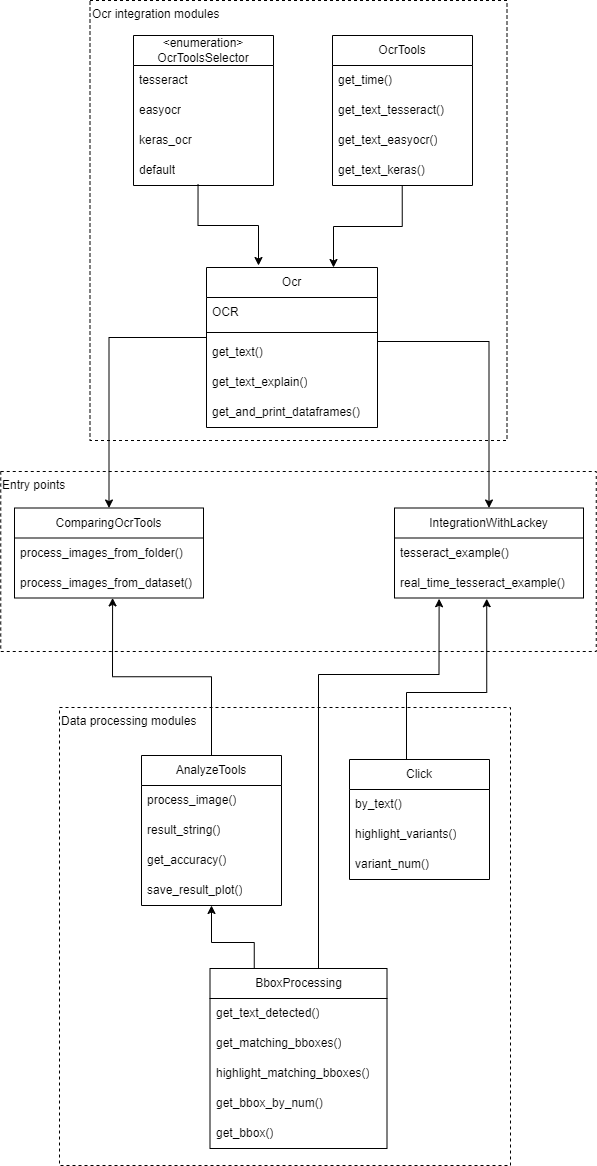

The diagram above was exported from draw.io. Its source (the exported page's mxGraphModel, read from the mxfile embedded in the PNG):
<mxGraphModel dx="1985" dy="2409" grid="0" gridSize="10" guides="1" tooltips="1" connect="1" arrows="1" fold="1" page="1" pageScale="1" pageWidth="827" pageHeight="1169" math="0" shadow="0">
  <root>
    <mxCell id="0" />
    <mxCell id="1" parent="0" />
    <mxCell id="2" value="Entry points" style="rounded=0;whiteSpace=wrap;html=1;dashed=1;align=left;verticalAlign=top;" vertex="1" parent="1">
      <mxGeometry x="165.25" y="-116" width="595.5" height="180" as="geometry" />
    </mxCell>
    <mxCell id="3" value="Ocr integration modules" style="rounded=0;whiteSpace=wrap;html=1;dashed=1;align=left;verticalAlign=top;" vertex="1" parent="1">
      <mxGeometry x="254.5" y="-587" width="417" height="440" as="geometry" />
    </mxCell>
    <mxCell id="4" value="Data processing modules" style="rounded=0;whiteSpace=wrap;html=1;dashed=1;align=left;verticalAlign=top;" vertex="1" parent="1">
      <mxGeometry x="224" y="120" width="451" height="458" as="geometry" />
    </mxCell>
    <mxCell id="5" style="edgeStyle=orthogonalEdgeStyle;rounded=0;orthogonalLoop=1;jettySize=auto;html=1;exitX=0.498;exitY=0.986;exitDx=0;exitDy=0;entryX=0.75;entryY=0;entryDx=0;entryDy=0;exitPerimeter=0;" edge="1" source="10" target="41" parent="1">
      <mxGeometry relative="1" as="geometry">
        <Array as="points">
          <mxPoint x="567" y="-361" />
          <mxPoint x="498" y="-361" />
        </Array>
      </mxGeometry>
    </mxCell>
    <mxCell id="6" value="OcrTools" style="swimlane;fontStyle=0;childLayout=stackLayout;horizontal=1;startSize=30;horizontalStack=0;resizeParent=1;resizeParentMax=0;resizeLast=0;collapsible=1;marginBottom=0;whiteSpace=wrap;html=1;" vertex="1" parent="1">
      <mxGeometry x="497" y="-552" width="140" height="150" as="geometry" />
    </mxCell>
    <mxCell id="7" value="get_time()" style="text;strokeColor=none;fillColor=none;align=left;verticalAlign=middle;spacingLeft=4;spacingRight=4;overflow=hidden;points=[[0,0.5],[1,0.5]];portConstraint=eastwest;rotatable=0;whiteSpace=wrap;html=1;" vertex="1" parent="6">
      <mxGeometry y="30" width="140" height="30" as="geometry" />
    </mxCell>
    <mxCell id="8" value="get_text_tesseract()" style="text;strokeColor=none;fillColor=none;align=left;verticalAlign=middle;spacingLeft=4;spacingRight=4;overflow=hidden;points=[[0,0.5],[1,0.5]];portConstraint=eastwest;rotatable=0;whiteSpace=wrap;html=1;" vertex="1" parent="6">
      <mxGeometry y="60" width="140" height="30" as="geometry" />
    </mxCell>
    <mxCell id="9" value="get_text_easyocr()" style="text;strokeColor=none;fillColor=none;align=left;verticalAlign=middle;spacingLeft=4;spacingRight=4;overflow=hidden;points=[[0,0.5],[1,0.5]];portConstraint=eastwest;rotatable=0;whiteSpace=wrap;html=1;" vertex="1" parent="6">
      <mxGeometry y="90" width="140" height="30" as="geometry" />
    </mxCell>
    <mxCell id="10" value="get_text_keras()" style="text;strokeColor=none;fillColor=none;align=left;verticalAlign=middle;spacingLeft=4;spacingRight=4;overflow=hidden;points=[[0,0.5],[1,0.5]];portConstraint=eastwest;rotatable=0;whiteSpace=wrap;html=1;" vertex="1" parent="6">
      <mxGeometry y="120" width="140" height="30" as="geometry" />
    </mxCell>
    <mxCell id="11" style="edgeStyle=orthogonalEdgeStyle;rounded=0;orthogonalLoop=1;jettySize=auto;html=1;exitX=0.461;exitY=0.958;exitDx=0;exitDy=0;exitPerimeter=0;" edge="1" source="16" parent="1">
      <mxGeometry relative="1" as="geometry">
        <mxPoint x="423" y="-322" as="targetPoint" />
        <Array as="points">
          <mxPoint x="363" y="-362" />
          <mxPoint x="423" y="-362" />
        </Array>
      </mxGeometry>
    </mxCell>
    <mxCell id="12" value="&lt;div&gt;&amp;lt;enumeration&amp;gt;&lt;/div&gt;OcrToolsSelector" style="swimlane;fontStyle=0;childLayout=stackLayout;horizontal=1;startSize=30;horizontalStack=0;resizeParent=1;resizeParentMax=0;resizeLast=0;collapsible=1;marginBottom=0;whiteSpace=wrap;html=1;" vertex="1" parent="1">
      <mxGeometry x="298" y="-552" width="140" height="150" as="geometry" />
    </mxCell>
    <mxCell id="13" value="tesseract" style="text;strokeColor=none;fillColor=none;align=left;verticalAlign=middle;spacingLeft=4;spacingRight=4;overflow=hidden;points=[[0,0.5],[1,0.5]];portConstraint=eastwest;rotatable=0;whiteSpace=wrap;html=1;" vertex="1" parent="12">
      <mxGeometry y="30" width="140" height="30" as="geometry" />
    </mxCell>
    <mxCell id="14" value="easyocr" style="text;strokeColor=none;fillColor=none;align=left;verticalAlign=middle;spacingLeft=4;spacingRight=4;overflow=hidden;points=[[0,0.5],[1,0.5]];portConstraint=eastwest;rotatable=0;whiteSpace=wrap;html=1;" vertex="1" parent="12">
      <mxGeometry y="60" width="140" height="30" as="geometry" />
    </mxCell>
    <mxCell id="15" value="keras_ocr" style="text;strokeColor=none;fillColor=none;align=left;verticalAlign=middle;spacingLeft=4;spacingRight=4;overflow=hidden;points=[[0,0.5],[1,0.5]];portConstraint=eastwest;rotatable=0;whiteSpace=wrap;html=1;" vertex="1" parent="12">
      <mxGeometry y="90" width="140" height="30" as="geometry" />
    </mxCell>
    <mxCell id="16" value="default" style="text;strokeColor=none;fillColor=none;align=left;verticalAlign=middle;spacingLeft=4;spacingRight=4;overflow=hidden;points=[[0,0.5],[1,0.5]];portConstraint=eastwest;rotatable=0;whiteSpace=wrap;html=1;" vertex="1" parent="12">
      <mxGeometry y="120" width="140" height="30" as="geometry" />
    </mxCell>
    <mxCell id="17" value="BboxProcessing" style="swimlane;fontStyle=0;childLayout=stackLayout;horizontal=1;startSize=30;horizontalStack=0;resizeParent=1;resizeParentMax=0;resizeLast=0;collapsible=1;marginBottom=0;whiteSpace=wrap;html=1;" vertex="1" parent="1">
      <mxGeometry x="374.5" y="381" width="177" height="180" as="geometry" />
    </mxCell>
    <mxCell id="18" value="get_text_detected()" style="text;strokeColor=none;fillColor=none;align=left;verticalAlign=middle;spacingLeft=4;spacingRight=4;overflow=hidden;points=[[0,0.5],[1,0.5]];portConstraint=eastwest;rotatable=0;whiteSpace=wrap;html=1;" vertex="1" parent="17">
      <mxGeometry y="30" width="177" height="30" as="geometry" />
    </mxCell>
    <mxCell id="19" value="get_matching_bboxes()" style="text;strokeColor=none;fillColor=none;align=left;verticalAlign=middle;spacingLeft=4;spacingRight=4;overflow=hidden;points=[[0,0.5],[1,0.5]];portConstraint=eastwest;rotatable=0;whiteSpace=wrap;html=1;" vertex="1" parent="17">
      <mxGeometry y="60" width="177" height="30" as="geometry" />
    </mxCell>
    <mxCell id="20" value="highlight_matching_bboxes()" style="text;strokeColor=none;fillColor=none;align=left;verticalAlign=middle;spacingLeft=4;spacingRight=4;overflow=hidden;points=[[0,0.5],[1,0.5]];portConstraint=eastwest;rotatable=0;whiteSpace=wrap;html=1;" vertex="1" parent="17">
      <mxGeometry y="90" width="177" height="30" as="geometry" />
    </mxCell>
    <mxCell id="21" value="get_bbox_by_num()" style="text;strokeColor=none;fillColor=none;align=left;verticalAlign=middle;spacingLeft=4;spacingRight=4;overflow=hidden;points=[[0,0.5],[1,0.5]];portConstraint=eastwest;rotatable=0;whiteSpace=wrap;html=1;" vertex="1" parent="17">
      <mxGeometry y="120" width="177" height="30" as="geometry" />
    </mxCell>
    <mxCell id="22" value="get_bbox()" style="text;strokeColor=none;fillColor=none;align=left;verticalAlign=middle;spacingLeft=4;spacingRight=4;overflow=hidden;points=[[0,0.5],[1,0.5]];portConstraint=eastwest;rotatable=0;whiteSpace=wrap;html=1;" vertex="1" parent="17">
      <mxGeometry y="150" width="177" height="30" as="geometry" />
    </mxCell>
    <mxCell id="23" value="Click" style="swimlane;fontStyle=0;childLayout=stackLayout;horizontal=1;startSize=30;horizontalStack=0;resizeParent=1;resizeParentMax=0;resizeLast=0;collapsible=1;marginBottom=0;whiteSpace=wrap;html=1;" vertex="1" parent="1">
      <mxGeometry x="514" y="172" width="140" height="120" as="geometry" />
    </mxCell>
    <mxCell id="24" value="by_text()" style="text;strokeColor=none;fillColor=none;align=left;verticalAlign=middle;spacingLeft=4;spacingRight=4;overflow=hidden;points=[[0,0.5],[1,0.5]];portConstraint=eastwest;rotatable=0;whiteSpace=wrap;html=1;" vertex="1" parent="23">
      <mxGeometry y="30" width="140" height="30" as="geometry" />
    </mxCell>
    <mxCell id="25" value="highlight_variants()" style="text;strokeColor=none;fillColor=none;align=left;verticalAlign=middle;spacingLeft=4;spacingRight=4;overflow=hidden;points=[[0,0.5],[1,0.5]];portConstraint=eastwest;rotatable=0;whiteSpace=wrap;html=1;" vertex="1" parent="23">
      <mxGeometry y="60" width="140" height="30" as="geometry" />
    </mxCell>
    <mxCell id="26" value="variant_num()" style="text;strokeColor=none;fillColor=none;align=left;verticalAlign=middle;spacingLeft=4;spacingRight=4;overflow=hidden;points=[[0,0.5],[1,0.5]];portConstraint=eastwest;rotatable=0;whiteSpace=wrap;html=1;" vertex="1" parent="23">
      <mxGeometry y="90" width="140" height="30" as="geometry" />
    </mxCell>
    <mxCell id="27" value="ComparingOcrTools" style="swimlane;fontStyle=0;childLayout=stackLayout;horizontal=1;startSize=30;horizontalStack=0;resizeParent=1;resizeParentMax=0;resizeLast=0;collapsible=1;marginBottom=0;whiteSpace=wrap;html=1;" vertex="1" parent="1">
      <mxGeometry x="179" y="-79.5" width="189" height="90" as="geometry" />
    </mxCell>
    <mxCell id="28" value="process_images_from_folder()" style="text;strokeColor=none;fillColor=none;align=left;verticalAlign=middle;spacingLeft=4;spacingRight=4;overflow=hidden;points=[[0,0.5],[1,0.5]];portConstraint=eastwest;rotatable=0;whiteSpace=wrap;html=1;" vertex="1" parent="27">
      <mxGeometry y="30" width="189" height="30" as="geometry" />
    </mxCell>
    <mxCell id="29" value="process_images_from_dataset()" style="text;strokeColor=none;fillColor=none;align=left;verticalAlign=middle;spacingLeft=4;spacingRight=4;overflow=hidden;points=[[0,0.5],[1,0.5]];portConstraint=eastwest;rotatable=0;whiteSpace=wrap;html=1;" vertex="1" parent="27">
      <mxGeometry y="60" width="189" height="30" as="geometry" />
    </mxCell>
    <mxCell id="30" value="IntegrationWithLackey" style="swimlane;fontStyle=0;childLayout=stackLayout;horizontal=1;startSize=30;horizontalStack=0;resizeParent=1;resizeParentMax=0;resizeLast=0;collapsible=1;marginBottom=0;whiteSpace=wrap;html=1;" vertex="1" parent="1">
      <mxGeometry x="559" y="-79.5" width="189" height="90" as="geometry" />
    </mxCell>
    <mxCell id="31" value="tesseract_example()" style="text;strokeColor=none;fillColor=none;align=left;verticalAlign=middle;spacingLeft=4;spacingRight=4;overflow=hidden;points=[[0,0.5],[1,0.5]];portConstraint=eastwest;rotatable=0;whiteSpace=wrap;html=1;" vertex="1" parent="30">
      <mxGeometry y="30" width="189" height="30" as="geometry" />
    </mxCell>
    <mxCell id="32" value="real_time_tesseract_example()" style="text;strokeColor=none;fillColor=none;align=left;verticalAlign=middle;spacingLeft=4;spacingRight=4;overflow=hidden;points=[[0,0.5],[1,0.5]];portConstraint=eastwest;rotatable=0;whiteSpace=wrap;html=1;" vertex="1" parent="30">
      <mxGeometry y="60" width="189" height="30" as="geometry" />
    </mxCell>
    <mxCell id="33" value="AnalyzeTools" style="swimlane;fontStyle=0;childLayout=stackLayout;horizontal=1;startSize=30;horizontalStack=0;resizeParent=1;resizeParentMax=0;resizeLast=0;collapsible=1;marginBottom=0;whiteSpace=wrap;html=1;" vertex="1" parent="1">
      <mxGeometry x="306" y="168" width="140" height="150" as="geometry" />
    </mxCell>
    <mxCell id="34" value="process_image()" style="text;strokeColor=none;fillColor=none;align=left;verticalAlign=middle;spacingLeft=4;spacingRight=4;overflow=hidden;points=[[0,0.5],[1,0.5]];portConstraint=eastwest;rotatable=0;whiteSpace=wrap;html=1;" vertex="1" parent="33">
      <mxGeometry y="30" width="140" height="30" as="geometry" />
    </mxCell>
    <mxCell id="35" value="result_string()" style="text;strokeColor=none;fillColor=none;align=left;verticalAlign=middle;spacingLeft=4;spacingRight=4;overflow=hidden;points=[[0,0.5],[1,0.5]];portConstraint=eastwest;rotatable=0;whiteSpace=wrap;html=1;" vertex="1" parent="33">
      <mxGeometry y="60" width="140" height="30" as="geometry" />
    </mxCell>
    <mxCell id="36" value="get_accuracy()" style="text;strokeColor=none;fillColor=none;align=left;verticalAlign=middle;spacingLeft=4;spacingRight=4;overflow=hidden;points=[[0,0.5],[1,0.5]];portConstraint=eastwest;rotatable=0;whiteSpace=wrap;html=1;" vertex="1" parent="33">
      <mxGeometry y="90" width="140" height="30" as="geometry" />
    </mxCell>
    <mxCell id="37" value="save_result_plot()" style="text;strokeColor=none;fillColor=none;align=left;verticalAlign=middle;spacingLeft=4;spacingRight=4;overflow=hidden;points=[[0,0.5],[1,0.5]];portConstraint=eastwest;rotatable=0;whiteSpace=wrap;html=1;" vertex="1" parent="33">
      <mxGeometry y="120" width="140" height="30" as="geometry" />
    </mxCell>
    <mxCell id="38" style="edgeStyle=orthogonalEdgeStyle;rounded=0;orthogonalLoop=1;jettySize=auto;html=1;exitX=0.5;exitY=0;exitDx=0;exitDy=0;entryX=0.519;entryY=0.997;entryDx=0;entryDy=0;entryPerimeter=0;" edge="1" source="33" target="29" parent="1">
      <mxGeometry relative="1" as="geometry" />
    </mxCell>
    <mxCell id="39" style="rounded=0;orthogonalLoop=1;jettySize=auto;html=1;exitX=0.5;exitY=0;exitDx=0;exitDy=0;entryX=0.236;entryY=1.025;entryDx=0;entryDy=0;entryPerimeter=0;edgeStyle=orthogonalEdgeStyle;" edge="1" source="17" target="32" parent="1">
      <mxGeometry relative="1" as="geometry">
        <Array as="points">
          <mxPoint x="483" y="87" />
          <mxPoint x="604" y="87" />
        </Array>
      </mxGeometry>
    </mxCell>
    <mxCell id="40" style="edgeStyle=orthogonalEdgeStyle;rounded=0;orthogonalLoop=1;jettySize=auto;html=1;exitX=0.5;exitY=0;exitDx=0;exitDy=0;entryX=0.488;entryY=1.025;entryDx=0;entryDy=0;entryPerimeter=0;" edge="1" source="23" target="32" parent="1">
      <mxGeometry relative="1" as="geometry">
        <Array as="points">
          <mxPoint x="571" y="172" />
          <mxPoint x="571" y="105" />
          <mxPoint x="651" y="105" />
        </Array>
      </mxGeometry>
    </mxCell>
    <mxCell id="41" value="Ocr" style="swimlane;fontStyle=0;childLayout=stackLayout;horizontal=1;startSize=30;horizontalStack=0;resizeParent=1;resizeParentMax=0;resizeLast=0;collapsible=1;marginBottom=0;whiteSpace=wrap;html=1;" vertex="1" parent="1">
      <mxGeometry x="371" y="-320" width="171" height="160" as="geometry" />
    </mxCell>
    <mxCell id="42" value="OCR" style="text;strokeColor=none;fillColor=none;align=left;verticalAlign=middle;spacingLeft=4;spacingRight=4;overflow=hidden;points=[[0,0.5],[1,0.5]];portConstraint=eastwest;rotatable=0;whiteSpace=wrap;html=1;" vertex="1" parent="41">
      <mxGeometry y="30" width="171" height="30" as="geometry" />
    </mxCell>
    <mxCell id="43" value="" style="line;strokeWidth=1;html=1;spacingTop=0;spacing=1;" vertex="1" parent="41">
      <mxGeometry y="60" width="171" height="10" as="geometry" />
    </mxCell>
    <mxCell id="44" value="get_text()" style="text;strokeColor=none;fillColor=none;align=left;verticalAlign=middle;spacingLeft=4;spacingRight=4;overflow=hidden;points=[[0,0.5],[1,0.5]];portConstraint=eastwest;rotatable=0;whiteSpace=wrap;html=1;" vertex="1" parent="41">
      <mxGeometry y="70" width="171" height="30" as="geometry" />
    </mxCell>
    <mxCell id="45" value="get_text_explain()" style="text;strokeColor=none;fillColor=none;align=left;verticalAlign=middle;spacingLeft=4;spacingRight=4;overflow=hidden;points=[[0,0.5],[1,0.5]];portConstraint=eastwest;rotatable=0;whiteSpace=wrap;html=1;" vertex="1" parent="41">
      <mxGeometry y="100" width="171" height="30" as="geometry" />
    </mxCell>
    <mxCell id="46" value="get_and_print_dataframes()" style="text;strokeColor=none;fillColor=none;align=left;verticalAlign=middle;spacingLeft=4;spacingRight=4;overflow=hidden;points=[[0,0.5],[1,0.5]];portConstraint=eastwest;rotatable=0;whiteSpace=wrap;html=1;" vertex="1" parent="41">
      <mxGeometry y="130" width="171" height="30" as="geometry" />
    </mxCell>
    <mxCell id="47" style="edgeStyle=orthogonalEdgeStyle;rounded=0;orthogonalLoop=1;jettySize=auto;html=1;exitX=0;exitY=0.5;exitDx=0;exitDy=0;entryX=0.5;entryY=0;entryDx=0;entryDy=0;" edge="1" source="46" target="27" parent="1">
      <mxGeometry relative="1" as="geometry">
        <Array as="points">
          <mxPoint x="371" y="-250" />
          <mxPoint x="273" y="-250" />
        </Array>
      </mxGeometry>
    </mxCell>
    <mxCell id="48" style="edgeStyle=orthogonalEdgeStyle;rounded=0;orthogonalLoop=1;jettySize=auto;html=1;exitX=1;exitY=0.5;exitDx=0;exitDy=0;entryX=0.5;entryY=0;entryDx=0;entryDy=0;" edge="1" source="46" target="30" parent="1">
      <mxGeometry relative="1" as="geometry">
        <Array as="points">
          <mxPoint x="542" y="-246" />
          <mxPoint x="654" y="-246" />
        </Array>
      </mxGeometry>
    </mxCell>
    <mxCell id="49" style="edgeStyle=orthogonalEdgeStyle;rounded=0;orthogonalLoop=1;jettySize=auto;html=1;exitX=0.25;exitY=0;exitDx=0;exitDy=0;" edge="1" source="17" target="37" parent="1">
      <mxGeometry relative="1" as="geometry">
        <Array as="points">
          <mxPoint x="419" y="355" />
          <mxPoint x="376" y="355" />
        </Array>
      </mxGeometry>
    </mxCell>
  </root>
</mxGraphModel>